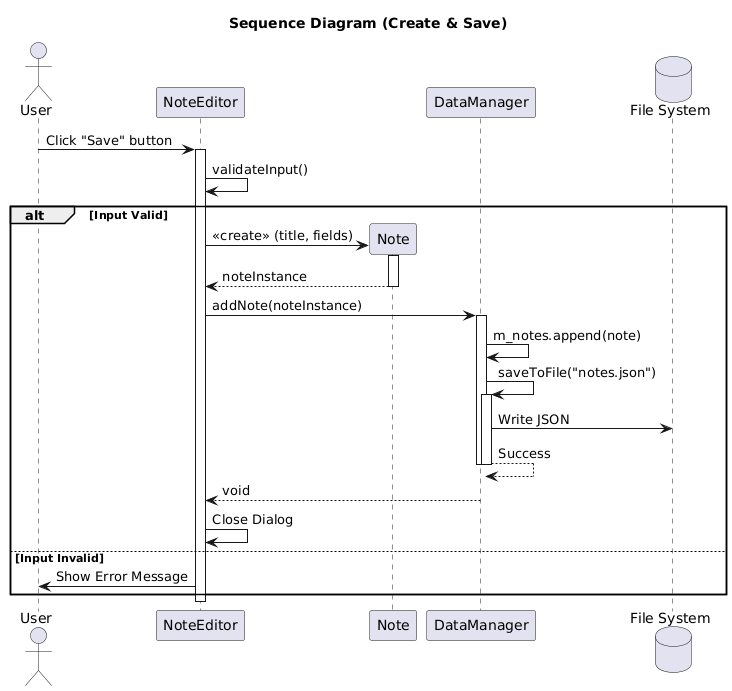

The diagram above was rendered by PlantUML. Its source (embedded in the PNG):
@startuml
title Sequence Diagram (Create & Save)
actor User
participant "NoteEditor" as Editor
participant "Note" as NoteObj
participant "DataManager" as DM
database "File System" as FS

User -> Editor : Click "Save" button
activate Editor

Editor -> Editor : validateInput()
alt Input Valid
    Editor -> NoteObj ** : <<create>> (title, fields)
    activate NoteObj
    NoteObj --> Editor : noteInstance
    deactivate NoteObj

    Editor -> DM : addNote(noteInstance)
    activate DM
    DM -> DM : m_notes.append(note)
    
    DM -> DM : saveToFile("notes.json")
    activate DM
    DM -> FS : Write JSON
    return Success
    deactivate DM
    
    DM --> Editor : void
    deactivate DM
    
    Editor -> Editor : Close Dialog
else Input Invalid
    Editor -> User : Show Error Message
end

deactivate Editor
@enduml